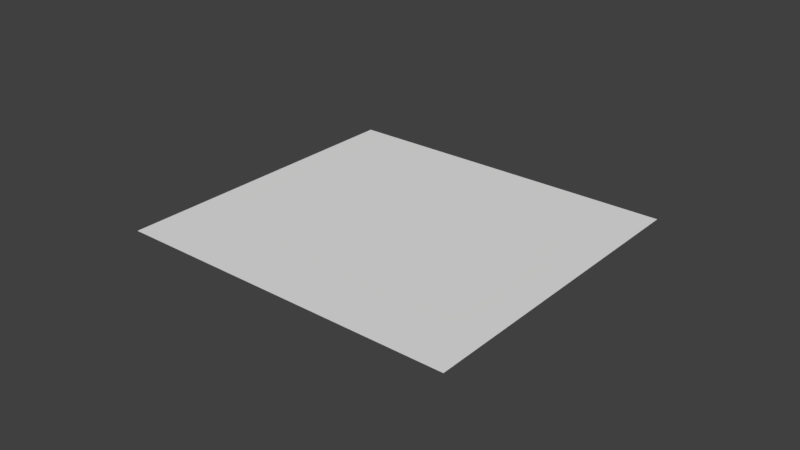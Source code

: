 # Source: creature.blend  (saved by Blender 2.79.0; exported with 4.5.12 LTS)
import bpy
from mathutils import Matrix  # noqa: F401  (used for matrix-valued properties, if any)

bpy.ops.wm.read_factory_settings(use_empty=True)
scene = bpy.context.scene
scene.name = 'Scene'

# ---- collections
col_collection_1 = bpy.data.collections.new('Collection 1'); scene.collection.children.link(col_collection_1)

# ---- materials (node trees are filled in below, after node groups)
mat_material = bpy.data.materials.new('Material')
mat_material.alpha_threshold = 0.0
mat_material.use_transparent_shadow = False
mat_material.roughness = 0.5
mat_material.line_color = (0.0, 0.0, 0.0, 1.0)

# ---- material node trees

# ---- world
world_world = bpy.data.worlds.new('World'); scene.world = world_world
world_world.color = (0.05088, 0.05088, 0.05088)
world_world.use_sun_shadow = False
world_world.sun_shadow_jitter_overblur = 0.0
world_world.cycles.sampling_method = 'MANUAL'

# ---- meshes
me_cube = bpy.data.meshes.new('Cube')
me_cube.from_pydata([(0.05624, 0.05589, 0.00374), (0.05624, -0.04703, 0.00374), (-0.05574, -0.04703, 0.00374), (-0.05461, 0.05425, 0.00374)], [], [(0, 2, 1), (0, 3, 2)])
_uv = me_cube.uv_layers.new(name='UVMap')
_uv.uv.foreach_set('vector', [1.001, 0.983, -0.004824, 0.004356, 1.001, 0.004356, 1.001, 0.983, 0.005379, 0.9674, -0.004824, 0.004356])
me_cube.materials.append(mat_material)
me_cube.use_remesh_preserve_volume = False
me_cube.use_remesh_preserve_attributes = False
me_cube.use_mirror_vertex_groups = False
me_cube.update()

# ---- objects
ob_cube = bpy.data.objects.new('Cube', me_cube)

# ---- transforms, parenting, visibility, modifiers, constraints
ob_cube.location = (0.0, 0.0, 0.0)
ob_cube.lock_rotations_4d = False
ob_cube.empty_display_type = 'ARROWS'
ob_cube.lineart.crease_threshold = 0.0

# ---- collection membership
col_collection_1.objects.link(ob_cube)

# ---- scene / render settings (as saved in the file)
scene.frame_start = 1; scene.frame_end = 250; scene.frame_set(1)
scene.render.engine = 'BLENDER_EEVEE_NEXT'
scene.render.resolution_percentage = 50
scene.render.dither_intensity = 0.0
scene.cycles.use_denoising = False
scene.cycles.samples = 128
scene.cycles.sampling_pattern = 'TABULATED_SOBOL'
scene.cycles.use_adaptive_sampling = False
scene.cycles.use_light_tree = False
scene.cycles.blur_glossy = 0.0
scene.cycles.sample_clamp_indirect = 0.0
scene.view_settings.view_transform = 'Standard'
bpy.context.view_layer.update()

# ---- added for rendering (the .blend has no active camera and no usable light): camera, sun
cam_auto = bpy.data.cameras.new('AutoCamera')
cam_auto.lens = 50.0
cam_auto.sensor_width = 36.0
cam_auto.clip_end = 1000.0
ob_auto_camera = bpy.data.objects.new('AutoCamera', cam_auto)
scene.collection.objects.link(ob_auto_camera)
ob_auto_camera.location = (0.185296, -0.217625, 0.151776)
ob_auto_camera.rotation_euler = (1.09748, -7.21219e-08, 0.694738)
scene.camera = ob_auto_camera
light_auto_sun = bpy.data.lights.new('AutoSun', 'SUN')
light_auto_sun.energy = 3.0
light_auto_sun.angle = 0.0523599
ob_auto_sun = bpy.data.objects.new('AutoSun', light_auto_sun)
scene.collection.objects.link(ob_auto_sun)
ob_auto_sun.rotation_euler = (0.872665, 0.174533, 0.523599)
bpy.context.view_layer.update()
